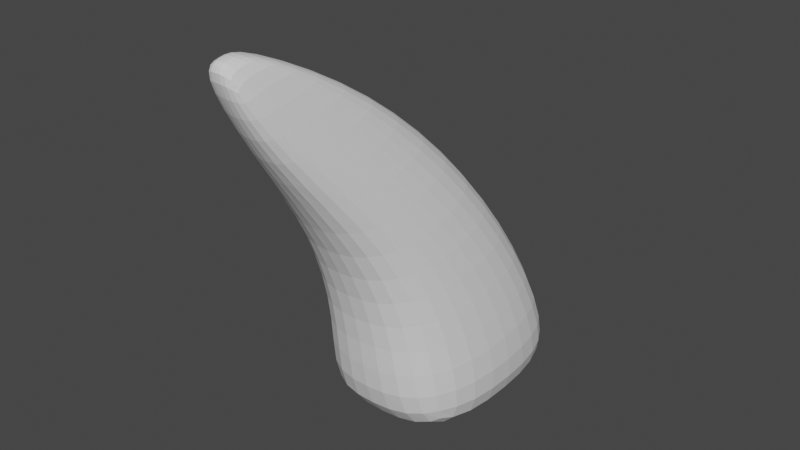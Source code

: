 # Source: parts_option_a1_neck.blend  (saved by Blender 3.4.6; exported with 4.5.12 LTS)
import bpy
from mathutils import Matrix  # noqa: F401  (used for matrix-valued properties, if any)

bpy.ops.wm.read_factory_settings(use_empty=True)
scene = bpy.context.scene
scene.name = 'Scene'

# ---- collections
col_collection = bpy.data.collections.new('Collection'); scene.collection.children.link(col_collection)

# ---- world
world_world = bpy.data.worlds.new('World'); scene.world = world_world
world_world.use_nodes = True; world_world.node_tree.nodes.clear()
_N = world_world.node_tree.nodes; _L = world_world.node_tree.links
n0 = _N.new('ShaderNodeOutputWorld'); n0.name = 'World Output'; n0.location = (300, 300)
n1 = _N.new('ShaderNodeBackground'); n1.name = 'Background'; n1.location = (10, 300)
n1.inputs[0].default_value = (0.05088, 0.05088, 0.05088, 1.0)
_L.new(n1.outputs[0], n0.inputs[0])
n0.is_active_output = True
world_world.color = (0.05088, 0.05088, 0.05088)
world_world.use_sun_shadow = False
world_world.sun_shadow_jitter_overblur = 0.0

# ---- meshes
me_x = bpy.data.meshes.new('立方体')
me_x.from_pydata([(-0.8636, -0.9364, -1.0), (-0.1048, -2.926, 0.7728), (-0.7647, 1.748, -1.0), (-0.1048, -2.491, 0.8056), (1.031, -0.9036, -1.0), (0.2684, -2.926, 0.7728), (0.9325, 1.765, -1.0), (0.2684, -2.491, 0.8056), (-0.5697, -1.362, -0.04255), (-0.4708, 0.1998, 0.07521), (0.6115, 0.2159, 0.07642), (0.7104, -1.33, -0.04012), (-0.2707, -2.331, 0.4576), (-0.3531, -1.121, 0.5488), (0.4627, -1.121, 0.5488), (0.4627, -2.508, 0.4443), (-0.5839, 1.299, -0.5), (0.8058, 1.315, -0.5), (0.9047, -0.9535, -0.5), (-0.6829, -0.9864, -0.5), (0.1004, 1.978, -1.0), (0.0818, -2.491, 0.8056), (0.1004, -1.117, -1.0), (0.0818, -2.926, 0.7728), (0.08686, -1.539, -0.05589), (0.08686, 0.4251, 0.09219), (0.05477, -2.508, 0.4443), (0.05477, -1.121, 0.5488), (0.1274, 1.529, -0.5), (0.1274, -1.167, -0.5), (-0.946, 0.5761, -1.0), (-0.1048, -2.708, 0.7892), (1.147, 0.5761, -1.0), (0.2684, -2.708, 0.7892), (0.8258, -0.5572, 0.01815), (-0.6521, -0.5572, 0.01815), (0.4627, -1.814, 0.4965), (-0.3531, -1.814, 0.4965), (-0.7653, 0.3265, -0.5), (1.02, 0.3265, -0.5), (0.0818, -2.708, 0.7892), (0.1004, 0.5761, -1.0)], [], [(37, 31, 3, 13), (27, 21, 7, 14), (36, 33, 5, 15), (26, 23, 1, 12), (41, 32, 4, 22), (40, 31, 1, 23), (29, 24, 8, 19), (39, 34, 11, 18), (28, 25, 10, 17), (38, 35, 9, 16), (24, 26, 12, 8), (34, 36, 15, 11), (25, 27, 14, 10), (35, 37, 13, 9), (30, 38, 16, 2), (20, 28, 17, 6), (32, 39, 18, 4), (22, 29, 19, 0), (4, 18, 29, 22), (2, 16, 28, 20), (9, 13, 27, 25), (11, 15, 26, 24), (16, 9, 25, 28), (18, 11, 24, 29), (33, 40, 23, 5), (30, 41, 22, 0), (15, 5, 23, 26), (13, 3, 21, 27), (2, 20, 41, 30), (7, 21, 40, 33), (6, 17, 39, 32), (0, 19, 38, 30), (8, 12, 37, 35), (10, 14, 36, 34), (19, 8, 35, 38), (17, 10, 34, 39), (21, 3, 31, 40), (20, 6, 32, 41), (14, 7, 33, 36), (12, 1, 31, 37)])
_uv = me_x.uv_layers.new(name='UVマップ')
_uv.uv.foreach_set('vector', [0.5625, 0.125, 0.625, 0.125, 0.625, 0.25, 0.5625, 0.25, 0.5625, 0.375, 0.625, 0.375, 0.625, 0.5, 0.5625, 0.5, 0.5625, 0.625, 0.625, 0.625, 0.625, 0.75, 0.5625, 0.75, 0.5625, 0.875, 0.625, 0.875, 0.625, 1.0, 0.5625, 1.0, 0.25, 0.625, 0.375, 0.625, 0.375, 0.75, 0.25, 0.75, 0.75, 0.625, 0.875, 0.625, 0.875, 0.75, 0.75, 0.75, 0.4375, 0.875, 0.5, 0.875, 0.5, 1.0, 0.4375, 1.0, 0.4375, 0.625, 0.5, 0.625, 0.5, 0.75, 0.4375, 0.75, 0.4375, 0.375, 0.5, 0.375, 0.5, 0.5, 0.4375, 0.5, 0.4375, 0.125, 0.5, 0.125, 0.5, 0.25, 0.4375, 0.25, 0.5, 0.875, 0.5625, 0.875, 0.5625, 1.0, 0.5, 1.0, 0.5, 0.625, 0.5625, 0.625, 0.5625, 0.75, 0.5, 0.75, 0.5, 0.375, 0.5625, 0.375, 0.5625, 0.5, 0.5, 0.5, 0.5, 0.125, 0.5625, 0.125, 0.5625, 0.25, 0.5, 0.25, 0.375, 0.125, 0.4375, 0.125, 0.4375, 0.25, 0.375, 0.25, 0.375, 0.375, 0.4375, 0.375, 0.4375, 0.5, 0.375, 0.5, 0.375, 0.625, 0.4375, 0.625, 0.4375, 0.75, 0.375, 0.75, 0.375, 0.875, 0.4375, 0.875, 0.4375, 1.0, 0.375, 1.0, 0.375, 0.75, 0.4375, 0.75, 0.4375, 0.875, 0.375, 0.875, 0.375, 0.25, 0.4375, 0.25, 0.4375, 0.375, 0.375, 0.375, 0.5, 0.25, 0.5625, 0.25, 0.5625, 0.375, 0.5, 0.375, 0.5, 0.75, 0.5625, 0.75, 0.5625, 0.875, 0.5, 0.875, 0.4375, 0.25, 0.5, 0.25, 0.5, 0.375, 0.4375, 0.375, 0.4375, 0.75, 0.5, 0.75, 0.5, 0.875, 0.4375, 0.875, 0.625, 0.625, 0.75, 0.625, 0.75, 0.75, 0.625, 0.75, 0.125, 0.625, 0.25, 0.625, 0.25, 0.75, 0.125, 0.75, 0.5625, 0.75, 0.625, 0.75, 0.625, 0.875, 0.5625, 0.875, 0.5625, 0.25, 0.625, 0.25, 0.625, 0.375, 0.5625, 0.375, 0.125, 0.5, 0.25, 0.5, 0.25, 0.625, 0.125, 0.625, 0.625, 0.5, 0.75, 0.5, 0.75, 0.625, 0.625, 0.625, 0.375, 0.5, 0.4375, 0.5, 0.4375, 0.625, 0.375, 0.625, 0.375, 0.0, 0.4375, 0.0, 0.4375, 0.125, 0.375, 0.125, 0.5, 0.0, 0.5625, 0.0, 0.5625, 0.125, 0.5, 0.125, 0.5, 0.5, 0.5625, 0.5, 0.5625, 0.625, 0.5, 0.625, 0.4375, 0.0, 0.5, 0.0, 0.5, 0.125, 0.4375, 0.125, 0.4375, 0.5, 0.5, 0.5, 0.5, 0.625, 0.4375, 0.625, 0.75, 0.5, 0.875, 0.5, 0.875, 0.625, 0.75, 0.625, 0.25, 0.5, 0.375, 0.5, 0.375, 0.625, 0.25, 0.625, 0.5625, 0.5, 0.625, 0.5, 0.625, 0.625, 0.5625, 0.625, 0.5625, 0.0, 0.625, 0.0, 0.625, 0.125, 0.5625, 0.125])
me_x.update()

# ---- objects
ob_x = bpy.data.objects.new('立方体', me_x)

# ---- transforms, parenting, visibility, modifiers, constraints
ob_x.location = (-2.392, 0.0, 14.35)
ob_x.scale = (14.16, 14.21, 38.74)
_m = ob_x.modifiers.new('細分化', 'SUBSURF')

# ---- collection membership
col_collection.objects.link(ob_x)

# ---- scene / render settings (as saved in the file)
scene.frame_start = 1; scene.frame_end = 250; scene.frame_set(1)
scene.render.engine = 'CYCLES'
scene.cycles.sampling_pattern = 'TABULATED_SOBOL'
scene.cycles.use_light_tree = False
scene.view_settings.view_transform = 'Filmic'
bpy.context.view_layer.update()

# ---- added for rendering (the .blend has no active camera and no usable light): camera, sun
cam_auto = bpy.data.cameras.new('AutoCamera')
cam_auto.lens = 50.0
cam_auto.sensor_width = 36.0
cam_auto.clip_end = 1673.99
ob_auto_camera = bpy.data.objects.new('AutoCamera', cam_auto)
scene.collection.objects.link(ob_auto_camera)
ob_auto_camera.location = (94.4136, -121.196, 86.8956)
ob_auto_camera.rotation_euler = (1.09748, -7.21219e-08, 0.694738)
scene.camera = ob_auto_camera
light_auto_sun = bpy.data.lights.new('AutoSun', 'SUN')
light_auto_sun.energy = 3.0
light_auto_sun.angle = 0.0523599
ob_auto_sun = bpy.data.objects.new('AutoSun', light_auto_sun)
scene.collection.objects.link(ob_auto_sun)
ob_auto_sun.rotation_euler = (0.872665, 0.174533, 0.523599)
bpy.context.view_layer.update()
